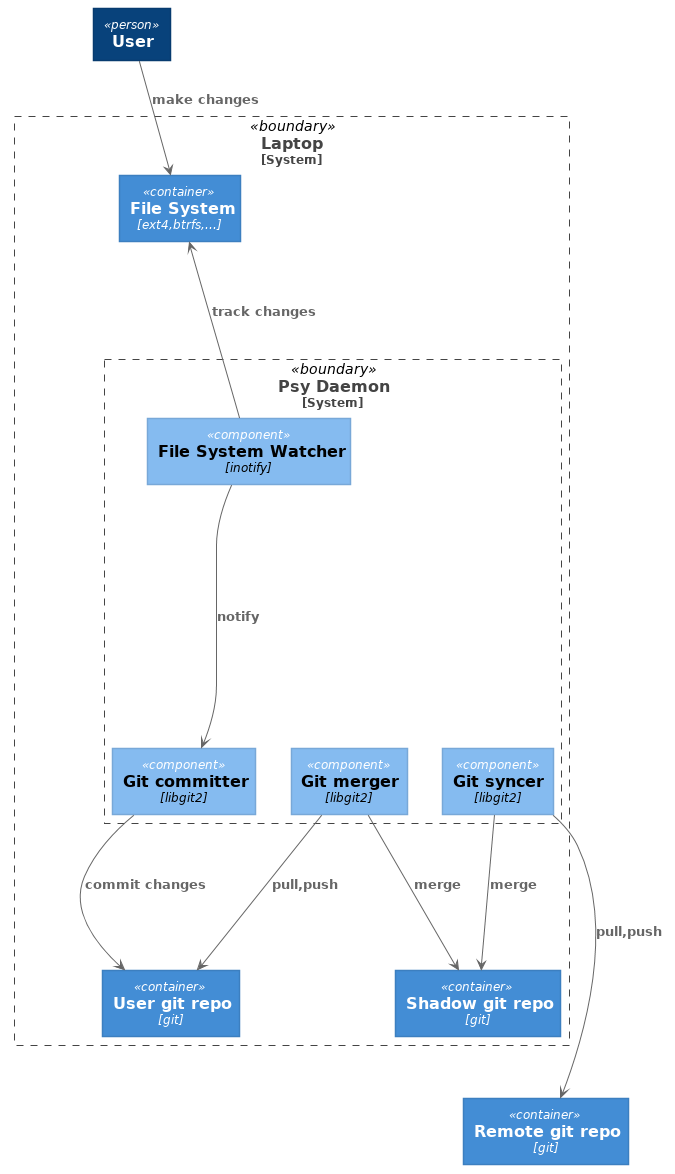

The diagram above was rendered by PlantUML. Its source (embedded in the PNG):
@startuml





skinparam defaultTextAlignment center

skinparam wrapWidth 200
skinparam maxMessageSize 150

skinparam rectangle {
    StereotypeFontSize 12
    shadowing false
}

skinparam database {
    StereotypeFontSize 12
    shadowing false
}

skinparam Arrow {
    Color #666666
    FontColor #666666
    FontSize 12
}

skinparam rectangle<<boundary>> {
    Shadowing false
    StereotypeFontSize 0
    FontColor #444444
    BorderColor #444444
    BorderStyle dashed
}






















skinparam rectangle<<person>> {
    StereotypeFontColor #FFFFFF
    FontColor #FFFFFF
    BackgroundColor #08427B
    BorderColor #073B6F
}

skinparam rectangle<<external_person>> {
    StereotypeFontColor #FFFFFF
    FontColor #FFFFFF
    BackgroundColor #686868
    BorderColor #8A8A8A
}

skinparam rectangle<<system>> {
    StereotypeFontColor #FFFFFF
    FontColor #FFFFFF
    BackgroundColor #1168BD
    BorderColor #3C7FC0
}

skinparam rectangle<<external_system>> {
    StereotypeFontColor #FFFFFF
    FontColor #FFFFFF
    BackgroundColor #999999
    BorderColor #8A8A8A
}

skinparam database<<system>> {
    StereotypeFontColor #FFFFFF
    FontColor #FFFFFF
    BackgroundColor #1168BD
    BorderColor #3C7FC0
}

skinparam database<<external_system>> {
    StereotypeFontColor #FFFFFF
    FontColor #FFFFFF
    BackgroundColor #999999
    BorderColor #8A8A8A
}
















skinparam rectangle<<container>> {
    StereotypeFontColor #FFFFFF
    FontColor #FFFFFF
    BackgroundColor #438DD5
    BorderColor #3C7FC0
}

skinparam database<<container>> {
    StereotypeFontColor #FFFFFF
    FontColor #FFFFFF
    BackgroundColor #438DD5
    BorderColor #3C7FC0
}












skinparam rectangle<<component>> {
    StereotypeFontColor #FFFFFF
    FontColor #000000
    BackgroundColor #85BBF0
    BorderColor #78A8D8
}

skinparam database<<component>> {
    StereotypeFontColor #FFFFFF
    FontColor #000000
    BackgroundColor #85BBF0
    BorderColor #78A8D8
}






rectangle "==User" <<person>> as user

rectangle "==Laptop\n<size:12>[System]</size>" <<boundary>> as laptop {

  rectangle "==File System\n//<size:12>[ext4,btrfs,...]</size>//" <<container>> as filesystem

  rectangle "==Psy Daemon\n<size:12>[System]</size>" <<boundary>> as psy_daemon {
      rectangle "==File System Watcher\n//<size:12>[inotify]</size>//" <<component>> as fs_watcher
      rectangle "==Git committer\n//<size:12>[libgit2]</size>//" <<component>> as git_committer
      rectangle "==Git merger\n//<size:12>[libgit2]</size>//" <<component>> as git_merger
      rectangle "==Git syncer\n//<size:12>[libgit2]</size>//" <<component>> as git_syncer
  
      git_committer -[hidden]> git_merger
      git_merger -[hidden]> git_syncer
  }
  rectangle "==User git repo\n//<size:12>[git]</size>//" <<container>> as user_git
  rectangle "==Shadow git repo\n//<size:12>[git]</size>//" <<container>> as shadow_git
}
rectangle "==Remote git repo\n//<size:12>[git]</size>//" <<container>> as remote_git
shadow_git -[hidden]-> remote_git

user -[hidden]-> laptop
filesystem -[hidden]-> psy_daemon

user --> filesystem : "===make changes"
fs_watcher --> filesystem : "===track changes"
fs_watcher --> git_committer : "===notify"
git_committer --> user_git : "===commit changes"
git_merger --> user_git : "===pull,push"
git_merger --> shadow_git : "===merge"
git_syncer --> shadow_git : "===merge"
git_syncer --> remote_git : "===pull,push"

@enduml